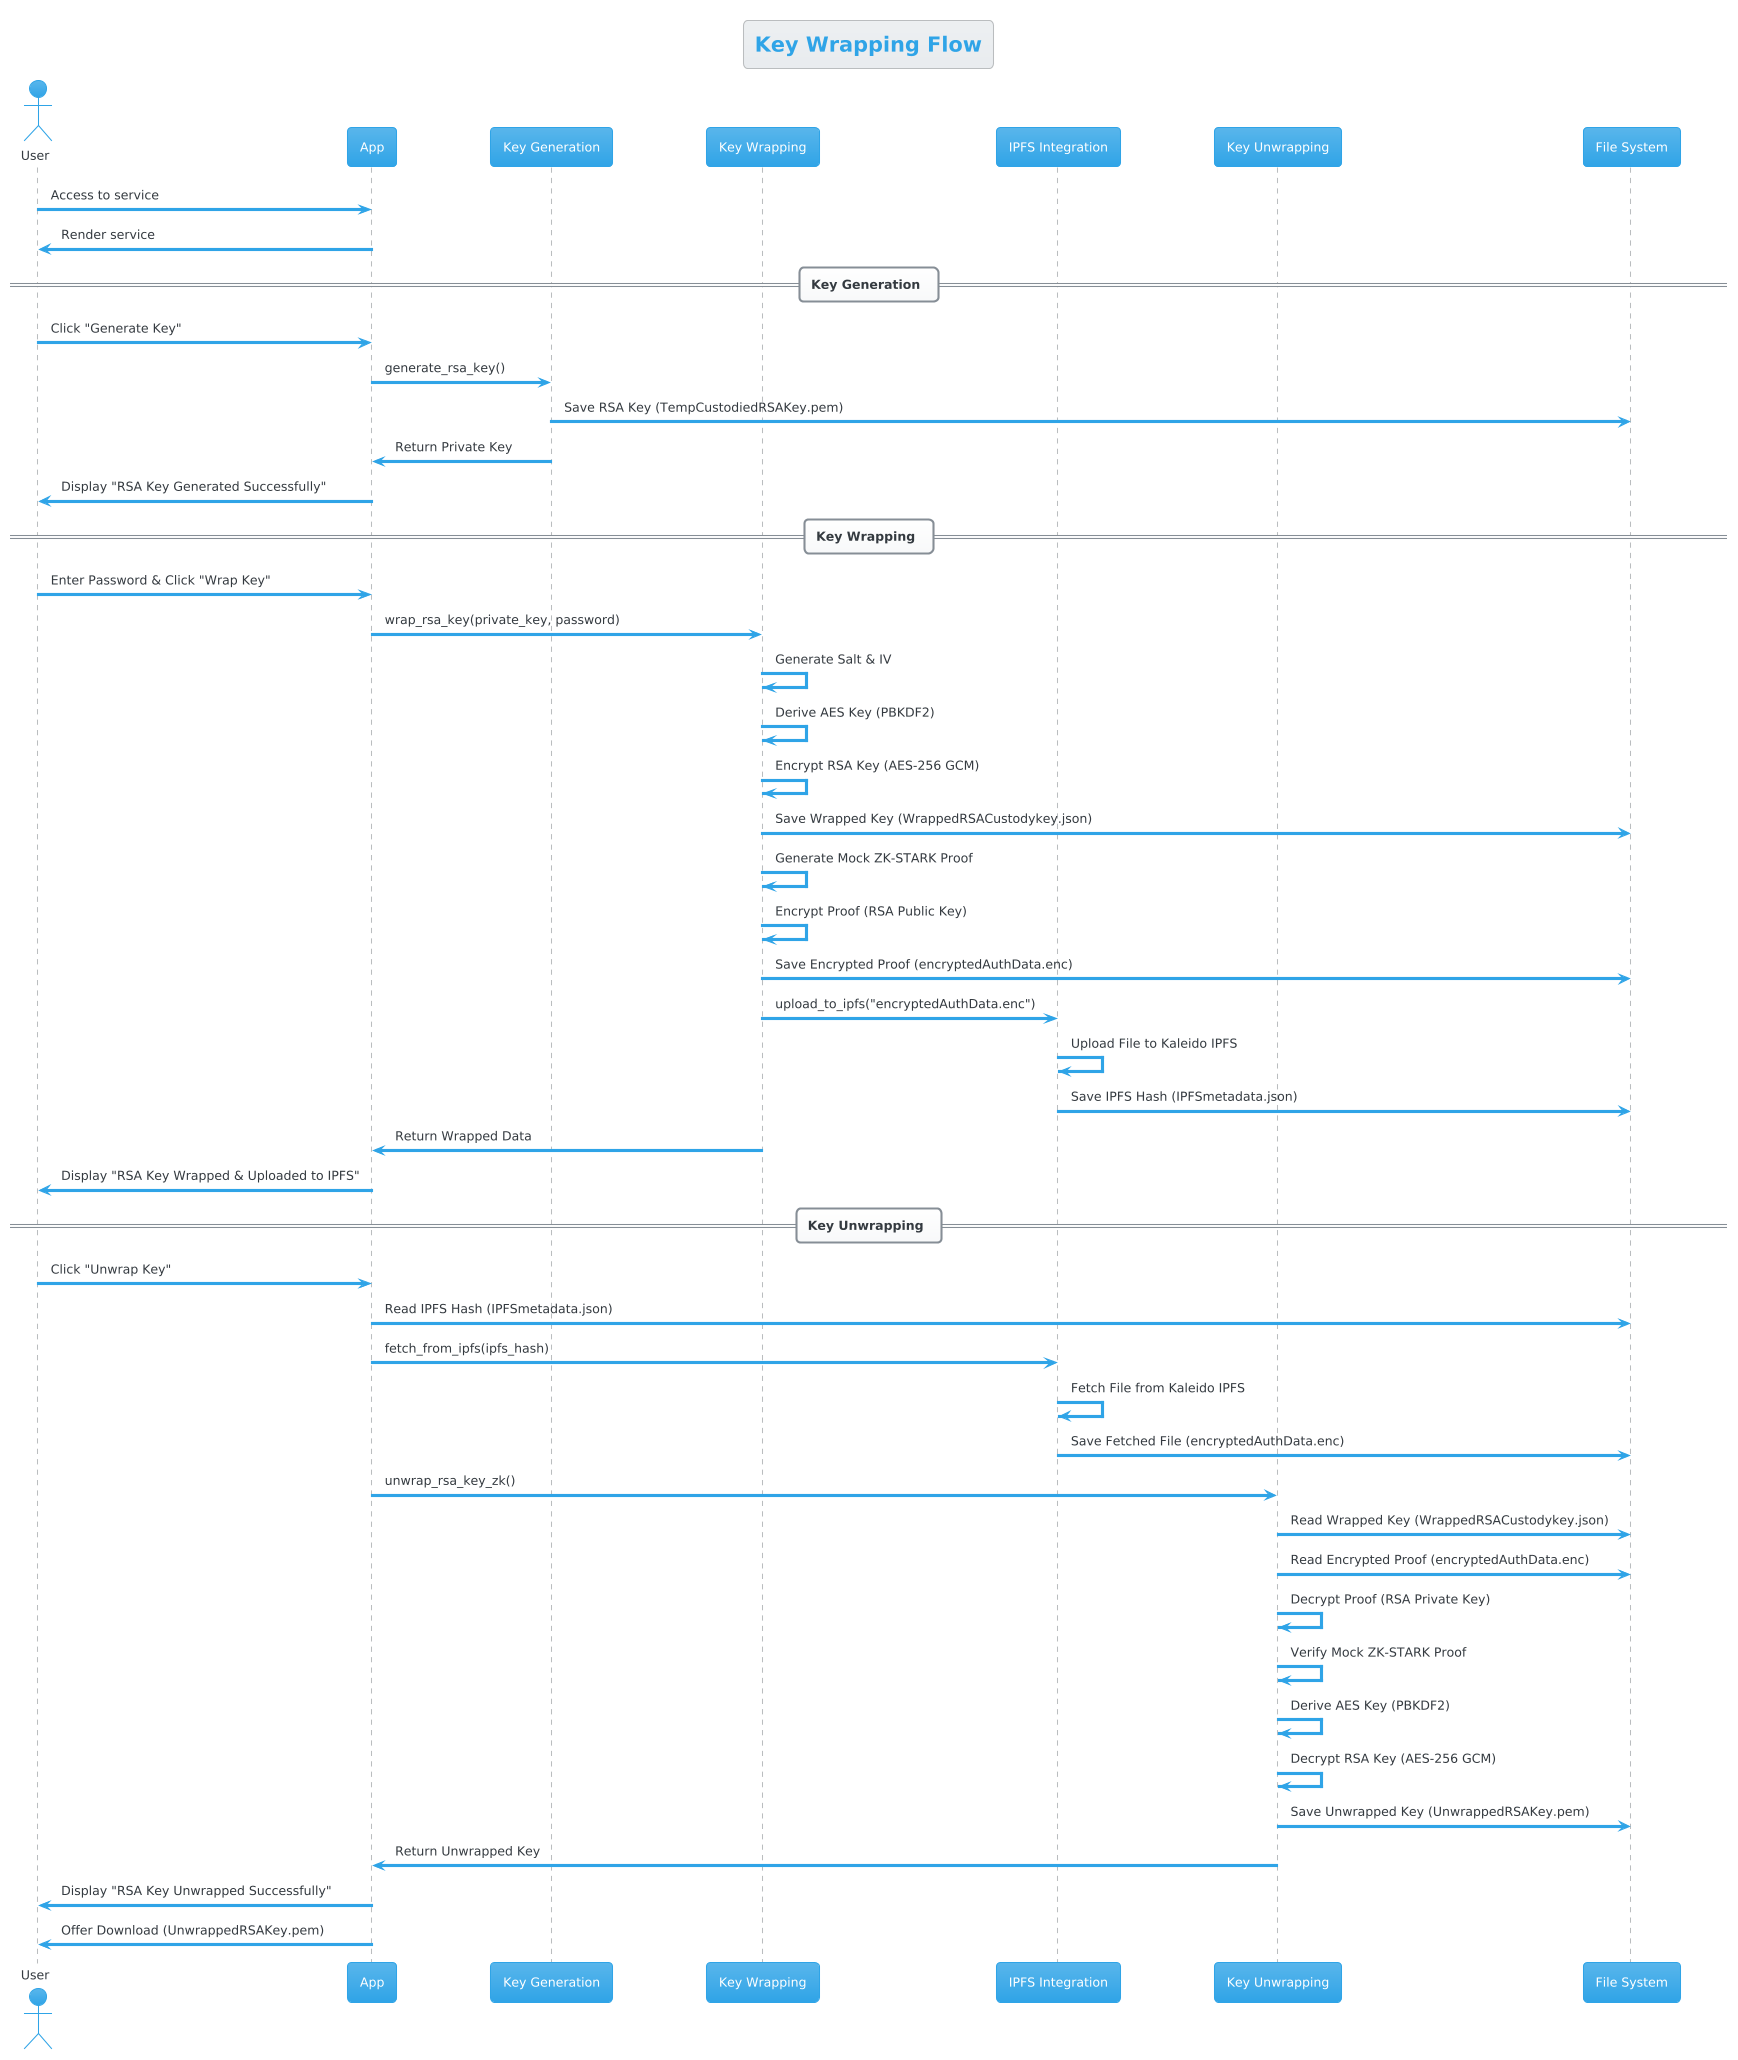

The diagram above was rendered by PlantUML. Its source (embedded in the PNG):
@startuml
!theme cerulean
title Key Wrapping Flow

actor User
participant "App" as App
participant "Key Generation" as KeyGen
participant "Key Wrapping" as KeyWrap
participant "IPFS Integration" as IPFS
participant "Key Unwrapping" as KeyUnwrap
participant "File System" as FS

User -> App: Access to service
App -> User: Render service

== Key Generation ==
User -> App: Click "Generate Key"
App-> KeyGen: generate_rsa_key()
KeyGen -> FS: Save RSA Key (TempCustodiedRSAKey.pem)
KeyGen -> App: Return Private Key
App -> User: Display "RSA Key Generated Successfully"

== Key Wrapping ==
User -> App: Enter Password & Click "Wrap Key"
App-> KeyWrap: wrap_rsa_key(private_key, password)
KeyWrap -> KeyWrap: Generate Salt & IV
KeyWrap -> KeyWrap: Derive AES Key (PBKDF2)
KeyWrap -> KeyWrap: Encrypt RSA Key (AES-256 GCM)
KeyWrap -> FS: Save Wrapped Key (WrappedRSACustodykey.json)
KeyWrap -> KeyWrap: Generate Mock ZK-STARK Proof
KeyWrap -> KeyWrap: Encrypt Proof (RSA Public Key)
KeyWrap -> FS: Save Encrypted Proof (encryptedAuthData.enc)
KeyWrap -> IPFS: upload_to_ipfs("encryptedAuthData.enc")
IPFS -> IPFS: Upload File to Kaleido IPFS
IPFS -> FS: Save IPFS Hash (IPFSmetadata.json)
KeyWrap -> App: Return Wrapped Data
App -> User: Display "RSA Key Wrapped & Uploaded to IPFS"

== Key Unwrapping ==
User -> App: Click "Unwrap Key"
App -> FS: Read IPFS Hash (IPFSmetadata.json)
App -> IPFS: fetch_from_ipfs(ipfs_hash)
IPFS -> IPFS: Fetch File from Kaleido IPFS
IPFS -> FS: Save Fetched File (encryptedAuthData.enc)
App-> KeyUnwrap: unwrap_rsa_key_zk()
KeyUnwrap -> FS: Read Wrapped Key (WrappedRSACustodykey.json)
KeyUnwrap -> FS: Read Encrypted Proof (encryptedAuthData.enc)
KeyUnwrap -> KeyUnwrap: Decrypt Proof (RSA Private Key)
KeyUnwrap -> KeyUnwrap: Verify Mock ZK-STARK Proof
KeyUnwrap -> KeyUnwrap: Derive AES Key (PBKDF2)
KeyUnwrap -> KeyUnwrap: Decrypt RSA Key (AES-256 GCM)
KeyUnwrap -> FS: Save Unwrapped Key (UnwrappedRSAKey.pem)
KeyUnwrap -> App: Return Unwrapped Key
App -> User: Display "RSA Key Unwrapped Successfully"
App -> User: Offer Download (UnwrappedRSAKey.pem)
@enduml